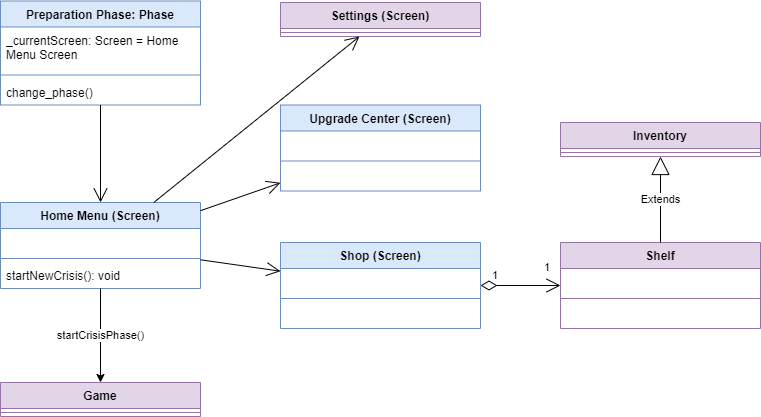

The diagram above was exported from draw.io. Its source (the exported page's mxGraphModel, read from the mxfile embedded in the PNG):
<mxGraphModel dx="1418" dy="828" grid="1" gridSize="10" guides="1" tooltips="1" connect="1" arrows="1" fold="1" page="1" pageScale="1" pageWidth="827" pageHeight="1169" math="0" shadow="0">
  <root>
    <mxCell id="0" />
    <mxCell id="1" parent="0" />
    <mxCell id="K5-_pm4-vXmziZUKwK7k-5" value="Preparation Phase: Phase" style="swimlane;fontStyle=1;align=center;verticalAlign=top;childLayout=stackLayout;horizontal=1;startSize=26;horizontalStack=0;resizeParent=1;resizeParentMax=0;resizeLast=0;collapsible=1;marginBottom=0;whiteSpace=wrap;html=1;fillColor=#dae8fc;strokeColor=#6c8ebf;" parent="1" vertex="1">
      <mxGeometry x="40" y="38.5" width="200" height="104" as="geometry" />
    </mxCell>
    <mxCell id="K5-_pm4-vXmziZUKwK7k-6" value="_currentScreen: Screen = Home Menu Screen" style="text;strokeColor=none;fillColor=none;align=left;verticalAlign=top;spacingLeft=4;spacingRight=4;overflow=hidden;rotatable=0;points=[[0,0.5],[1,0.5]];portConstraint=eastwest;whiteSpace=wrap;html=1;" parent="K5-_pm4-vXmziZUKwK7k-5" vertex="1">
      <mxGeometry y="26" width="200" height="44" as="geometry" />
    </mxCell>
    <mxCell id="K5-_pm4-vXmziZUKwK7k-7" value="" style="line;strokeWidth=1;fillColor=none;align=left;verticalAlign=middle;spacingTop=-1;spacingLeft=3;spacingRight=3;rotatable=0;labelPosition=right;points=[];portConstraint=eastwest;strokeColor=inherit;" parent="K5-_pm4-vXmziZUKwK7k-5" vertex="1">
      <mxGeometry y="70" width="200" height="8" as="geometry" />
    </mxCell>
    <mxCell id="K5-_pm4-vXmziZUKwK7k-8" value="change_phase()" style="text;strokeColor=none;fillColor=none;align=left;verticalAlign=top;spacingLeft=4;spacingRight=4;overflow=hidden;rotatable=0;points=[[0,0.5],[1,0.5]];portConstraint=eastwest;whiteSpace=wrap;html=1;" parent="K5-_pm4-vXmziZUKwK7k-5" vertex="1">
      <mxGeometry y="78" width="200" height="26" as="geometry" />
    </mxCell>
    <mxCell id="K5-_pm4-vXmziZUKwK7k-30" value="Home Menu (Screen)" style="swimlane;fontStyle=1;align=center;verticalAlign=top;childLayout=stackLayout;horizontal=1;startSize=26;horizontalStack=0;resizeParent=1;resizeParentMax=0;resizeLast=0;collapsible=1;marginBottom=0;whiteSpace=wrap;html=1;fillColor=#dae8fc;strokeColor=#6c8ebf;" parent="1" vertex="1">
      <mxGeometry x="40" y="240" width="200" height="86" as="geometry" />
    </mxCell>
    <mxCell id="K5-_pm4-vXmziZUKwK7k-31" value="&amp;nbsp;" style="text;strokeColor=none;fillColor=none;align=left;verticalAlign=top;spacingLeft=4;spacingRight=4;overflow=hidden;rotatable=0;points=[[0,0.5],[1,0.5]];portConstraint=eastwest;whiteSpace=wrap;html=1;" parent="K5-_pm4-vXmziZUKwK7k-30" vertex="1">
      <mxGeometry y="26" width="200" height="26" as="geometry" />
    </mxCell>
    <mxCell id="K5-_pm4-vXmziZUKwK7k-32" value="" style="line;strokeWidth=1;fillColor=none;align=left;verticalAlign=middle;spacingTop=-1;spacingLeft=3;spacingRight=3;rotatable=0;labelPosition=right;points=[];portConstraint=eastwest;strokeColor=inherit;" parent="K5-_pm4-vXmziZUKwK7k-30" vertex="1">
      <mxGeometry y="52" width="200" height="8" as="geometry" />
    </mxCell>
    <mxCell id="K5-_pm4-vXmziZUKwK7k-33" value="startNewCrisis(): void" style="text;strokeColor=none;fillColor=none;align=left;verticalAlign=top;spacingLeft=4;spacingRight=4;overflow=hidden;rotatable=0;points=[[0,0.5],[1,0.5]];portConstraint=eastwest;whiteSpace=wrap;html=1;" parent="K5-_pm4-vXmziZUKwK7k-30" vertex="1">
      <mxGeometry y="60" width="200" height="26" as="geometry" />
    </mxCell>
    <mxCell id="K5-_pm4-vXmziZUKwK7k-34" value="Settings (Screen)" style="swimlane;fontStyle=1;align=center;verticalAlign=top;childLayout=stackLayout;horizontal=1;startSize=26;horizontalStack=0;resizeParent=1;resizeParentMax=0;resizeLast=0;collapsible=1;marginBottom=0;whiteSpace=wrap;html=1;fillColor=#e1d5e7;strokeColor=#9673a6;" parent="1" vertex="1">
      <mxGeometry x="320" y="40" width="200" height="34" as="geometry" />
    </mxCell>
    <mxCell id="K5-_pm4-vXmziZUKwK7k-36" value="" style="line;strokeWidth=1;fillColor=none;align=left;verticalAlign=middle;spacingTop=-1;spacingLeft=3;spacingRight=3;rotatable=0;labelPosition=right;points=[];portConstraint=eastwest;strokeColor=inherit;" parent="K5-_pm4-vXmziZUKwK7k-34" vertex="1">
      <mxGeometry y="26" width="200" height="8" as="geometry" />
    </mxCell>
    <mxCell id="K5-_pm4-vXmziZUKwK7k-38" value="Shop (Screen)" style="swimlane;fontStyle=1;align=center;verticalAlign=top;childLayout=stackLayout;horizontal=1;startSize=26;horizontalStack=0;resizeParent=1;resizeParentMax=0;resizeLast=0;collapsible=1;marginBottom=0;whiteSpace=wrap;html=1;fillColor=#dae8fc;strokeColor=#6c8ebf;" parent="1" vertex="1">
      <mxGeometry x="320" y="280" width="200" height="86" as="geometry" />
    </mxCell>
    <mxCell id="K5-_pm4-vXmziZUKwK7k-39" value="&amp;nbsp;" style="text;strokeColor=none;fillColor=none;align=left;verticalAlign=top;spacingLeft=4;spacingRight=4;overflow=hidden;rotatable=0;points=[[0,0.5],[1,0.5]];portConstraint=eastwest;whiteSpace=wrap;html=1;" parent="K5-_pm4-vXmziZUKwK7k-38" vertex="1">
      <mxGeometry y="26" width="200" height="26" as="geometry" />
    </mxCell>
    <mxCell id="K5-_pm4-vXmziZUKwK7k-40" value="" style="line;strokeWidth=1;fillColor=none;align=left;verticalAlign=middle;spacingTop=-1;spacingLeft=3;spacingRight=3;rotatable=0;labelPosition=right;points=[];portConstraint=eastwest;strokeColor=inherit;" parent="K5-_pm4-vXmziZUKwK7k-38" vertex="1">
      <mxGeometry y="52" width="200" height="8" as="geometry" />
    </mxCell>
    <mxCell id="K5-_pm4-vXmziZUKwK7k-41" value="&amp;nbsp;" style="text;strokeColor=none;fillColor=none;align=left;verticalAlign=top;spacingLeft=4;spacingRight=4;overflow=hidden;rotatable=0;points=[[0,0.5],[1,0.5]];portConstraint=eastwest;whiteSpace=wrap;html=1;" parent="K5-_pm4-vXmziZUKwK7k-38" vertex="1">
      <mxGeometry y="60" width="200" height="26" as="geometry" />
    </mxCell>
    <mxCell id="K5-_pm4-vXmziZUKwK7k-42" value="Upgrade Center (Screen)" style="swimlane;fontStyle=1;align=center;verticalAlign=top;childLayout=stackLayout;horizontal=1;startSize=26;horizontalStack=0;resizeParent=1;resizeParentMax=0;resizeLast=0;collapsible=1;marginBottom=0;whiteSpace=wrap;html=1;fillColor=#dae8fc;strokeColor=#6c8ebf;" parent="1" vertex="1">
      <mxGeometry x="320" y="142.5" width="200" height="86" as="geometry" />
    </mxCell>
    <mxCell id="K5-_pm4-vXmziZUKwK7k-43" value="&amp;nbsp;" style="text;strokeColor=none;fillColor=none;align=left;verticalAlign=top;spacingLeft=4;spacingRight=4;overflow=hidden;rotatable=0;points=[[0,0.5],[1,0.5]];portConstraint=eastwest;whiteSpace=wrap;html=1;" parent="K5-_pm4-vXmziZUKwK7k-42" vertex="1">
      <mxGeometry y="26" width="200" height="26" as="geometry" />
    </mxCell>
    <mxCell id="K5-_pm4-vXmziZUKwK7k-44" value="" style="line;strokeWidth=1;fillColor=none;align=left;verticalAlign=middle;spacingTop=-1;spacingLeft=3;spacingRight=3;rotatable=0;labelPosition=right;points=[];portConstraint=eastwest;strokeColor=inherit;" parent="K5-_pm4-vXmziZUKwK7k-42" vertex="1">
      <mxGeometry y="52" width="200" height="8" as="geometry" />
    </mxCell>
    <mxCell id="K5-_pm4-vXmziZUKwK7k-45" value="&amp;nbsp;" style="text;strokeColor=none;fillColor=none;align=left;verticalAlign=top;spacingLeft=4;spacingRight=4;overflow=hidden;rotatable=0;points=[[0,0.5],[1,0.5]];portConstraint=eastwest;whiteSpace=wrap;html=1;" parent="K5-_pm4-vXmziZUKwK7k-42" vertex="1">
      <mxGeometry y="60" width="200" height="26" as="geometry" />
    </mxCell>
    <mxCell id="K5-_pm4-vXmziZUKwK7k-73" value="" style="endArrow=open;endFill=1;endSize=12;html=1;rounded=0;" parent="1" source="K5-_pm4-vXmziZUKwK7k-30" target="K5-_pm4-vXmziZUKwK7k-38" edge="1">
      <mxGeometry width="160" relative="1" as="geometry">
        <mxPoint x="100" y="540" as="sourcePoint" />
        <mxPoint x="-30" y="440" as="targetPoint" />
      </mxGeometry>
    </mxCell>
    <mxCell id="K5-_pm4-vXmziZUKwK7k-74" value="" style="endArrow=open;endFill=1;endSize=12;html=1;rounded=0;" parent="1" source="K5-_pm4-vXmziZUKwK7k-30" target="K5-_pm4-vXmziZUKwK7k-42" edge="1">
      <mxGeometry width="160" relative="1" as="geometry">
        <mxPoint x="110" y="490" as="sourcePoint" />
        <mxPoint x="-20" y="450" as="targetPoint" />
      </mxGeometry>
    </mxCell>
    <mxCell id="K5-_pm4-vXmziZUKwK7k-75" value="" style="endArrow=open;endFill=1;endSize=12;html=1;rounded=0;" parent="1" source="K5-_pm4-vXmziZUKwK7k-30" target="K5-_pm4-vXmziZUKwK7k-34" edge="1">
      <mxGeometry width="160" relative="1" as="geometry">
        <mxPoint x="240" y="470" as="sourcePoint" />
        <mxPoint x="150" y="510" as="targetPoint" />
      </mxGeometry>
    </mxCell>
    <mxCell id="K5-_pm4-vXmziZUKwK7k-85" value="Game" style="swimlane;fontStyle=1;align=center;verticalAlign=top;childLayout=stackLayout;horizontal=1;startSize=26;horizontalStack=0;resizeParent=1;resizeParentMax=0;resizeLast=0;collapsible=1;marginBottom=0;whiteSpace=wrap;html=1;fillColor=#e1d5e7;strokeColor=#9673a6;" parent="1" vertex="1">
      <mxGeometry x="40" y="420" width="200" height="34" as="geometry" />
    </mxCell>
    <mxCell id="K5-_pm4-vXmziZUKwK7k-88" value="" style="line;strokeWidth=1;fillColor=none;align=left;verticalAlign=middle;spacingTop=-1;spacingLeft=3;spacingRight=3;rotatable=0;labelPosition=right;points=[];portConstraint=eastwest;strokeColor=inherit;" parent="K5-_pm4-vXmziZUKwK7k-85" vertex="1">
      <mxGeometry y="26" width="200" height="8" as="geometry" />
    </mxCell>
    <mxCell id="K5-_pm4-vXmziZUKwK7k-93" value="startCrisisPhase()" style="endArrow=classic;html=1;rounded=0;" parent="1" source="K5-_pm4-vXmziZUKwK7k-30" target="K5-_pm4-vXmziZUKwK7k-85" edge="1">
      <mxGeometry width="50" height="50" relative="1" as="geometry">
        <mxPoint x="660" y="320" as="sourcePoint" />
        <mxPoint x="710" y="270" as="targetPoint" />
      </mxGeometry>
    </mxCell>
    <mxCell id="eVZs8HDKUhy2YfT8eYmE-3" value="" style="endArrow=open;endFill=1;endSize=12;html=1;rounded=0;" parent="1" source="K5-_pm4-vXmziZUKwK7k-5" target="K5-_pm4-vXmziZUKwK7k-30" edge="1">
      <mxGeometry width="160" relative="1" as="geometry">
        <mxPoint x="270" y="474" as="sourcePoint" />
        <mxPoint x="270" y="380" as="targetPoint" />
      </mxGeometry>
    </mxCell>
    <mxCell id="KHW8Y816i8d_GHaiM5ao-1" value="Shelf" style="swimlane;fontStyle=1;align=center;verticalAlign=top;childLayout=stackLayout;horizontal=1;startSize=26;horizontalStack=0;resizeParent=1;resizeParentMax=0;resizeLast=0;collapsible=1;marginBottom=0;whiteSpace=wrap;html=1;fillColor=#e1d5e7;strokeColor=#9673a6;" parent="1" vertex="1">
      <mxGeometry x="600" y="280" width="200" height="86" as="geometry" />
    </mxCell>
    <mxCell id="KHW8Y816i8d_GHaiM5ao-2" value="&amp;nbsp;" style="text;strokeColor=none;fillColor=none;align=left;verticalAlign=top;spacingLeft=4;spacingRight=4;overflow=hidden;rotatable=0;points=[[0,0.5],[1,0.5]];portConstraint=eastwest;whiteSpace=wrap;html=1;" parent="KHW8Y816i8d_GHaiM5ao-1" vertex="1">
      <mxGeometry y="26" width="200" height="26" as="geometry" />
    </mxCell>
    <mxCell id="KHW8Y816i8d_GHaiM5ao-3" value="" style="line;strokeWidth=1;fillColor=none;align=left;verticalAlign=middle;spacingTop=-1;spacingLeft=3;spacingRight=3;rotatable=0;labelPosition=right;points=[];portConstraint=eastwest;strokeColor=inherit;" parent="KHW8Y816i8d_GHaiM5ao-1" vertex="1">
      <mxGeometry y="52" width="200" height="8" as="geometry" />
    </mxCell>
    <mxCell id="KHW8Y816i8d_GHaiM5ao-4" value="&amp;nbsp;" style="text;strokeColor=none;fillColor=none;align=left;verticalAlign=top;spacingLeft=4;spacingRight=4;overflow=hidden;rotatable=0;points=[[0,0.5],[1,0.5]];portConstraint=eastwest;whiteSpace=wrap;html=1;" parent="KHW8Y816i8d_GHaiM5ao-1" vertex="1">
      <mxGeometry y="60" width="200" height="26" as="geometry" />
    </mxCell>
    <mxCell id="KHW8Y816i8d_GHaiM5ao-5" value="Inventory" style="swimlane;fontStyle=1;align=center;verticalAlign=top;childLayout=stackLayout;horizontal=1;startSize=26;horizontalStack=0;resizeParent=1;resizeParentMax=0;resizeLast=0;collapsible=1;marginBottom=0;whiteSpace=wrap;html=1;fillColor=#e1d5e7;strokeColor=#9673a6;" parent="1" vertex="1">
      <mxGeometry x="600" y="160" width="200" height="34" as="geometry" />
    </mxCell>
    <mxCell id="KHW8Y816i8d_GHaiM5ao-6" value="" style="line;strokeWidth=1;fillColor=none;align=left;verticalAlign=middle;spacingTop=-1;spacingLeft=3;spacingRight=3;rotatable=0;labelPosition=right;points=[];portConstraint=eastwest;strokeColor=inherit;" parent="KHW8Y816i8d_GHaiM5ao-5" vertex="1">
      <mxGeometry y="26" width="200" height="8" as="geometry" />
    </mxCell>
    <mxCell id="KHW8Y816i8d_GHaiM5ao-18" value="Extends" style="endArrow=block;endSize=16;endFill=0;html=1;rounded=0;" parent="1" source="KHW8Y816i8d_GHaiM5ao-1" target="KHW8Y816i8d_GHaiM5ao-5" edge="1">
      <mxGeometry width="160" relative="1" as="geometry">
        <mxPoint x="610" y="812" as="sourcePoint" />
        <mxPoint x="610" y="938" as="targetPoint" />
        <mxPoint as="offset" />
      </mxGeometry>
    </mxCell>
    <mxCell id="1_BVZCbqeJlVM15q_kEr-1" value="" style="endArrow=open;html=1;endSize=12;startArrow=diamondThin;startSize=14;startFill=0;edgeStyle=orthogonalEdgeStyle;rounded=0;" parent="1" source="K5-_pm4-vXmziZUKwK7k-38" target="KHW8Y816i8d_GHaiM5ao-1" edge="1">
      <mxGeometry relative="1" as="geometry">
        <mxPoint x="540" y="397" as="sourcePoint" />
        <mxPoint x="540" y="326" as="targetPoint" />
        <Array as="points">
          <mxPoint x="680" y="323" />
          <mxPoint x="680" y="323" />
        </Array>
      </mxGeometry>
    </mxCell>
    <mxCell id="1_BVZCbqeJlVM15q_kEr-2" value="1" style="edgeLabel;resizable=0;html=1;align=left;verticalAlign=top;" parent="1_BVZCbqeJlVM15q_kEr-1" connectable="0" vertex="1">
      <mxGeometry x="-1" relative="1" as="geometry">
        <mxPoint x="10" y="-23" as="offset" />
      </mxGeometry>
    </mxCell>
    <mxCell id="1_BVZCbqeJlVM15q_kEr-3" value="1" style="edgeLabel;resizable=0;html=1;align=right;verticalAlign=top;" parent="1_BVZCbqeJlVM15q_kEr-1" connectable="0" vertex="1">
      <mxGeometry x="1" relative="1" as="geometry">
        <mxPoint x="-10" y="-31" as="offset" />
      </mxGeometry>
    </mxCell>
  </root>
</mxGraphModel>